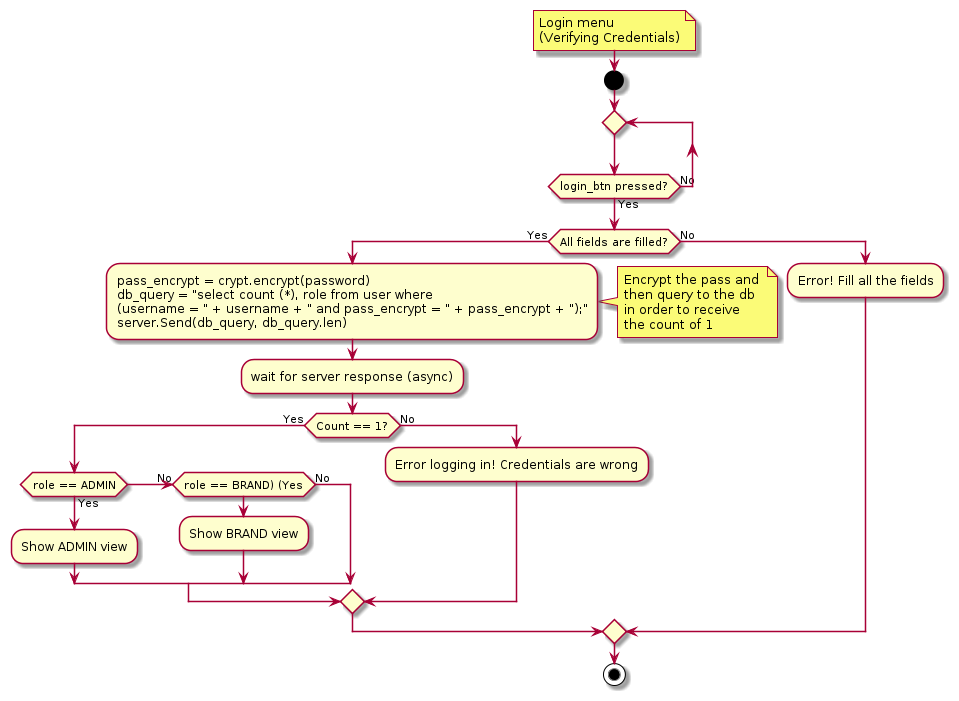

The diagram above was rendered by PlantUML. Its source (embedded in the PNG):
@startuml
'-----------------------
  note right
    Login menu
    (Verifying Credentials)
  end note
'-----------------------
  start
    repeat
    repeat while(login_btn pressed?) is (No) not (Yes)
    
    if (All fields are filled?) then (Yes)  
    
        :pass_encrypt = crypt.encrypt(password)
        db_query = "select count (*), role from user where
        (username = " + username + " and pass_encrypt = " + pass_encrypt + ");"
        server.Send(db_query, db_query.len);

        note right 
            Encrypt the pass and 
            then query to the db
            in order to receive 
            the count of 1
        end note

        :wait for server response (async);
      
        if(Count == 1?) then (Yes)
            if (role == ADMIN) then (Yes)
                :Show ADMIN view;
            (No) elseif (role == BRAND) (Yes)
                :Show BRAND view;
            else (No)
            endif

        else (No)
            :Error logging in! Credentials are wrong;
        endif
    else (No)
        :Error! Fill all the fields;
    endif   
  stop
  
'-----------------------
@enduml